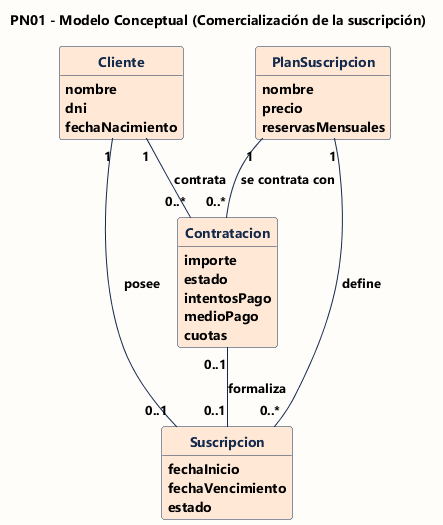

The diagram above was rendered by PlantUML. Its source (embedded in the PNG):
@startuml PN01 - Modelo Conceptual
skinparam backgroundColor #FFFDF9
skinparam defaultFontName Segoe UI
skinparam class {
  BackgroundColor #FFE8D6
  BorderColor #142A4D
  FontColor #142A4D
  ArrowColor #142A4D
}
hide circle
hide methods
title PN01 - Modelo Conceptual (Comercialización de la suscripción)

class Cliente {
  nombre
  dni
  fechaNacimiento
}
class PlanSuscripcion {
  nombre
  precio
  reservasMensuales
}
class Contratacion {
  importe
  estado
  intentosPago
  medioPago
  cuotas
}
class Suscripcion {
  fechaInicio
  fechaVencimiento
  estado
}

Cliente "1" -- "0..*" Contratacion : contrata
PlanSuscripcion "1" -- "0..*" Contratacion : se contrata con
Contratacion "0..1" -- "0..1" Suscripcion : formaliza
Cliente "1" -- "0..1" Suscripcion : posee
PlanSuscripcion "1" -- "0..*" Suscripcion : define
@enduml